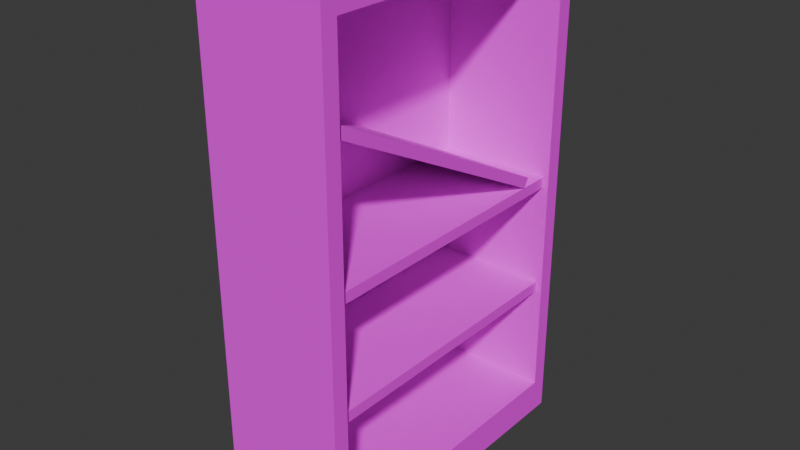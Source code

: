 # Source: shelf.blend  (saved by Blender 4.2.66; exported with 4.5.12 LTS)
import bpy
from mathutils import Matrix  # noqa: F401  (used for matrix-valued properties, if any)

bpy.ops.wm.read_factory_settings(use_empty=True)
scene = bpy.context.scene
scene.name = 'Scene'

# ---- collections
col_collection = bpy.data.collections.new('Collection'); scene.collection.children.link(col_collection)

# ---- images (referenced by path relative to the original .blend; pixels are not part of the script)
import os
ASSET_DIR = os.environ.get("B2B_ASSET_DIR", "")  # directory of the original .blend (textures are referenced by path, not embedded)
HERE = os.path.dirname(os.path.abspath(__file__))  # packed textures are extracted next to this script under _unpacked/

def load_image(name, relpath, width, height, colorspace="sRGB"):
    """Load a texture the original file referenced (path relative to the .blend, or extracted next to this script)."""
    p = next((c for c in (os.path.join(HERE, relpath), os.path.join(ASSET_DIR, relpath)) if relpath and os.path.exists(c)), "")
    if p:
        img = bpy.data.images.load(p, check_existing=True)
        img.name = name
    else:  # same state as the original file: an image datablock whose file is absent (Cycles renders it pink)
        img = bpy.data.images.new(name, width, height)
        img.source = "FILE"
        img.filepath = "//" + (relpath or name)
    img.colorspace_settings.name = colorspace
    return img
img_shelf256x256_png = load_image('shelf256x256.png', 'shelf256x256.png', 1024, 1024, 'sRGB')

# ---- materials (node trees are filled in below, after node groups)
mat_shelf = bpy.data.materials.new('Shelf')
mat_shelf.alpha_threshold = 0.0
mat_shelf.use_transparent_shadow = False
mat_shelf.roughness = 0.5
mat_shelf.line_color = (0.0, 0.0, 0.0, 1.0)

# ---- material node trees
mat_shelf.use_nodes = True; mat_shelf.node_tree.nodes.clear()
_N = mat_shelf.node_tree.nodes; _L = mat_shelf.node_tree.links
n0 = _N.new('ShaderNodeOutputMaterial'); n0.name = 'Material Output'; n0.location = (300, 300)
n1 = _N.new('ShaderNodeBsdfPrincipled'); n1.name = 'Principled BSDF'; n1.location = (10, 300)
n1.inputs[2].default_value = 1.0
n2 = _N.new('ShaderNodeTexImage'); n2.name = 'Image Texture'; n2.location = (-280, 275)
n2.image = img_shelf256x256_png
n2.interpolation = 'Closest'
_L.new(n1.outputs[0], n0.inputs[0])
_L.new(n2.outputs[0], n1.inputs[0])
n0.is_active_output = True

# ---- world
world_world = bpy.data.worlds.new('World'); scene.world = world_world
world_world.use_nodes = True; world_world.node_tree.nodes.clear()
_N = world_world.node_tree.nodes; _L = world_world.node_tree.links
n0 = _N.new('ShaderNodeOutputWorld'); n0.name = 'World Output'; n0.location = (300, 300)
n1 = _N.new('ShaderNodeBackground'); n1.name = 'Background'; n1.location = (10, 300)
n1.inputs[0].default_value = (0.05088, 0.05088, 0.05088, 1.0)
_L.new(n1.outputs[0], n0.inputs[0])
n0.is_active_output = True
world_world.color = (0.05088, 0.05088, 0.05088)
world_world.sun_shadow_jitter_overblur = 0.0

# ---- meshes
me_cube_002 = bpy.data.meshes.new('Cube.002')
me_cube_002.from_pydata([(-0.2, -0.5, 0.0), (-0.2, -0.5, 1.6), (-0.2, 0.5, 0.0), (-0.2, 0.5, 1.6), (0.2, -0.5, 0.0), (0.2, -0.5, 1.6), (0.2, 0.5, 0.0), (0.2, 0.5, 1.6), (-0.2, -0.5, 1.544), (-0.2, 0.5, 1.544), (0.2, 0.5, 1.544), (0.2, -0.5, 1.544), (-0.2, 0.45, 0.0), (-0.2, -0.45, 0.0), (-0.2, -0.45, 1.6), (-0.2, 0.45, 1.6), (0.2, -0.45, 0.0), (0.2, 0.45, 0.0), (0.2, 0.45, 1.6), (0.2, -0.45, 1.6), (0.2, 0.45, 1.544), (0.2, -0.45, 1.544), (-0.2, -0.45, 1.544), (-0.2, 0.45, 1.544), (-0.2, 0.5, 0.1081), (0.2, 0.5, 0.1081), (0.2, -0.5, 0.1081), (-0.2, -0.5, 0.1081), (-0.2, -0.45, 0.1081), (-0.2, 0.45, 0.1081), (0.2, 0.45, 0.1081), (0.2, -0.45, 0.1081), (0.1819, -0.45, 0.8089), (0.1819, -0.45, 0.8432), (0.1819, 0.45, 0.8432), (0.1819, 0.45, 0.8089), (0.1819, -0.45, 0.4499), (0.1819, -0.45, 0.4842), (0.1819, 0.45, 0.4842), (0.1819, 0.45, 0.4499), (-0.1768, 0.45, 1.168), (-0.1768, -0.45, 1.168), (-0.1768, -0.45, 1.202), (-0.1768, 0.45, 1.202), (-0.1768, 0.45, 0.8089), (-0.1768, -0.45, 0.8089), (-0.1768, -0.45, 0.8432), (-0.1768, 0.45, 0.8432), (-0.1768, 0.45, 0.4499), (-0.1768, -0.45, 0.4499), (-0.1768, -0.45, 0.4842), (-0.1768, 0.45, 0.4842), (-0.1768, -0.45, 0.1081), (-0.1768, 0.45, 0.1081), (-0.1768, -0.45, 1.544), (-0.1768, 0.45, 1.544), (-0.2, -0.5, 0.4499), (-0.2, -0.5, 0.4842), (-0.2, -0.5, 0.8089), (-0.2, -0.5, 0.8432), (-0.2, -0.5, 1.168), (-0.2, -0.5, 1.202), (-0.2, 0.5, 1.202), (-0.2, 0.5, 1.168), (-0.2, 0.5, 0.8432), (-0.2, 0.5, 0.8089), (-0.2, 0.5, 0.4842), (-0.2, 0.5, 0.4499), (0.2, 0.5, 1.168), (0.2, 0.5, 1.202), (0.2, 0.5, 0.8089), (0.2, 0.5, 0.8432), (0.2, 0.5, 0.4499), (0.2, 0.5, 0.4842), (0.2, -0.5, 1.202), (0.2, -0.5, 1.168), (0.2, -0.5, 0.8432), (0.2, -0.5, 0.8089), (0.2, -0.5, 0.4842), (0.2, -0.5, 0.4499), (-0.2, -0.45, 1.168), (-0.2, -0.45, 1.202), (-0.2, -0.45, 0.8089), (-0.2, -0.45, 0.8432), (-0.2, -0.45, 0.4499), (-0.2, -0.45, 0.4842), (-0.2, 0.45, 1.202), (-0.2, 0.45, 1.168), (-0.2, 0.45, 0.8432), (-0.2, 0.45, 0.8089), (-0.2, 0.45, 0.4842), (-0.2, 0.45, 0.4499), (0.2, 0.45, 1.168), (0.2, 0.45, 1.202), (0.2, 0.45, 0.8089), (0.2, 0.45, 0.8432), (0.2, 0.45, 0.4499), (0.2, 0.45, 0.4842), (0.2, -0.45, 1.202), (0.2, -0.45, 1.168), (0.2, -0.45, 0.8432), (0.2, -0.45, 0.8089), (0.2, -0.45, 0.4842), (0.2, -0.45, 0.4499), (0.1819, 0.45, 1.168), (0.1819, 0.45, 1.202), (0.1819, -0.45, 1.202), (0.1819, -0.45, 1.168), (-0.176, -0.4477, 1.255), (-0.176, -0.4325, 1.284), (-0.176, 0.3458, 0.8446), (-0.176, 0.361, 0.8739), (0.185, -0.4477, 1.255), (0.185, -0.4325, 1.284), (0.185, 0.3458, 0.8446), (0.185, 0.361, 0.8739)], [], [(23, 15, 3, 9), (9, 3, 7, 10), (21, 19, 5, 11), (11, 5, 1, 8), (13, 16, 4, 0), (19, 14, 1, 5), (86, 23, 9, 62), (100, 99, 75, 76), (88, 87, 63, 64), (64, 63, 68, 71), (74, 11, 8, 61), (83, 80, 87, 88), (71, 68, 92, 95), (97, 94, 35, 44, 51, 38), (7, 3, 15, 18), (18, 15, 14, 19), (2, 6, 17, 12), (12, 17, 16, 13), (10, 7, 18, 20), (20, 18, 19, 21), (8, 1, 14, 22), (22, 14, 15, 23), (17, 30, 31, 16), (6, 25, 30, 17), (13, 28, 29, 12), (0, 27, 28, 13), (12, 29, 24, 2), (2, 24, 25, 6), (16, 31, 26, 4), (4, 26, 27, 0), (47, 40, 41, 46), (98, 21, 11, 74), (25, 72, 96, 30), (73, 70, 94, 97), (95, 92, 104, 40, 47, 34), (28, 84, 91, 29), (85, 82, 89, 90), (78, 77, 58, 57), (27, 56, 84, 28), (61, 8, 22, 81), (69, 10, 20, 93), (24, 67, 72, 25), (66, 65, 70, 73), (29, 91, 67, 24), (90, 89, 65, 66), (62, 9, 10, 69), (81, 22, 23, 86), (31, 103, 79, 26), (102, 101, 77, 78), (57, 58, 82, 85), (76, 75, 60, 59), (59, 60, 80, 83), (96, 97, 38, 39), (98, 99, 107, 106), (100, 101, 32, 33), (73, 97, 96, 72), (71, 95, 94, 70), (69, 93, 92, 68), (85, 90, 91, 84), (83, 88, 89, 82), (81, 86, 87, 80), (57, 85, 84, 56), (59, 83, 82, 58), (61, 81, 80, 60), (90, 66, 67, 91), (88, 64, 65, 89), (86, 62, 63, 87), (66, 73, 72, 67), (64, 71, 70, 65), (62, 69, 68, 63), (102, 78, 79, 103), (100, 76, 77, 101), (98, 74, 75, 99), (78, 57, 56, 79), (76, 59, 58, 77), (74, 61, 60, 75), (26, 79, 56, 27), (53, 48, 49, 52), (51, 44, 45, 50), (43, 55, 54, 42), (20, 21, 54, 55), (30, 96, 39, 48, 53), (31, 30, 53, 52), (21, 98, 106, 42, 54), (99, 100, 33, 46, 41, 107), (101, 102, 37, 50, 45, 32), (103, 31, 52, 49, 36), (93, 20, 55, 43, 105), (38, 37, 36, 39), (34, 33, 32, 35), (41, 42, 106, 107), (94, 95, 34, 35), (92, 93, 105, 104), (102, 103, 36, 37), (42, 41, 40, 43), (38, 51, 50, 37), (36, 49, 48, 39), (105, 43, 40, 104), (34, 47, 46, 33), (32, 45, 44, 35), (108, 109, 111, 110), (110, 111, 115, 114), (114, 115, 113, 112), (112, 113, 109, 108), (110, 114, 112, 108), (115, 111, 109, 113)])
_uv = me_cube_002.uv_layers.new(name='UVMap')
_uv.uv.foreach_set('vector', [0.5977, 0.9648, 0.5977, 1.0, 0.6289, 1.0, 0.6289, 0.9648, 0.1914, 0.9648, 0.1914, 1.0, 0.4414, 1.0, 0.4414, 0.9648, 0.03516, 0.9648, 0.03516, 1.0, 0.003906, 1.0, 0.003906, 0.9648, 0.4414, 0.9648, 0.4414, 1.0, 0.1914, 1.0, 0.1914, 0.9648, 0.1914, 0.2422, 0.4414, 0.2422, 0.4414, 0.2109, 0.1914, 0.2109, 0.4414, 0.2422, 0.1914, 0.2422, 0.1914, 0.2109, 0.4414, 0.2109, 0.5977, 0.75, 0.5977, 0.9648, 0.6289, 0.9648, 0.6289, 0.75, 0.03516, 0.5273, 0.03516, 0.7305, 0.003906, 0.7305, 0.003906, 0.5273, 0.5977, 0.5273, 0.5977, 0.7305, 0.6289, 0.7305, 0.6289, 0.5273, 0.1914, 0.5273, 0.1914, 0.7305, 0.4414, 0.7305, 0.4414, 0.5273, 0.4414, 0.75, 0.4414, 0.9648, 0.1914, 0.9648, 0.1914, 0.75, 0.03516, 0.5273, 0.03516, 0.7305, 0.5977, 0.7305, 0.5977, 0.5273, 0.6289, 0.5273, 0.6289, 0.7305, 0.5977, 0.7305, 0.5977, 0.5273, 0.4414, 0.3008, 0.4414, 0.5039, 0.4297, 0.5039, 0.2031, 0.5039, 0.2031, 0.3008, 0.4297, 0.3008, 0.4414, 0.8359, 0.1914, 0.8359, 0.1914, 0.8047, 0.4414, 0.8047, 0.4414, 0.8047, 0.1914, 0.8047, 0.1914, 0.2422, 0.4414, 0.2422, 0.1914, 0.8359, 0.4414, 0.8359, 0.4414, 0.8047, 0.1914, 0.8047, 0.1914, 0.8047, 0.4414, 0.8047, 0.4414, 0.2422, 0.1914, 0.2422, 0.6289, 0.9648, 0.6289, 1.0, 0.5977, 1.0, 0.5977, 0.9648, 0.5977, 0.9648, 0.5977, 1.0, 0.03516, 1.0, 0.03516, 0.9648, 0.003906, 0.9648, 0.003906, 1.0, 0.03516, 1.0, 0.03516, 0.9648, 0.03516, 0.9648, 0.03516, 1.0, 0.5977, 1.0, 0.5977, 0.9648, 0.5977, 0.0, 0.5977, 0.06641, 0.03516, 0.06641, 0.03516, 0.0, 0.6289, 0.0, 0.6289, 0.06641, 0.5977, 0.06641, 0.5977, 0.0, 0.03516, 0.0, 0.03516, 0.06641, 0.5977, 0.06641, 0.5977, 0.0, 0.003906, 0.0, 0.003906, 0.06641, 0.03516, 0.06641, 0.03516, 0.0, 0.5977, 0.0, 0.5977, 0.06641, 0.6289, 0.06641, 0.6289, 0.0, 0.1914, 0.0, 0.1914, 0.06641, 0.4414, 0.06641, 0.4414, 0.0, 0.03516, 0.0, 0.03516, 0.06641, 0.003906, 0.06641, 0.003906, 0.0, 0.4414, 0.0, 0.4414, 0.06641, 0.1914, 0.06641, 0.1914, 0.0, 0.5977, 0.5273, 0.5977, 0.7305, 0.03516, 0.7305, 0.03516, 0.5273, 0.03516, 0.75, 0.03516, 0.9648, 0.003906, 0.9648, 0.003906, 0.75, 0.6289, 0.06641, 0.6289, 0.2812, 0.5977, 0.2812, 0.5977, 0.06641, 0.6289, 0.3008, 0.6289, 0.5039, 0.5977, 0.5039, 0.5977, 0.3008, 0.4414, 0.5273, 0.4414, 0.7305, 0.4297, 0.7305, 0.2031, 0.7305, 0.2031, 0.5273, 0.4297, 0.5273, 0.03516, 0.06641, 0.03516, 0.2812, 0.5977, 0.2812, 0.5977, 0.06641, 0.03516, 0.3008, 0.03516, 0.5039, 0.5977, 0.5039, 0.5977, 0.3008, 0.4414, 0.3008, 0.4414, 0.5039, 0.1914, 0.5039, 0.1914, 0.3008, 0.003906, 0.06641, 0.003906, 0.2812, 0.03516, 0.2812, 0.03516, 0.06641, 0.003906, 0.75, 0.003906, 0.9648, 0.03516, 0.9648, 0.03516, 0.75, 0.6289, 0.75, 0.6289, 0.9648, 0.5977, 0.9648, 0.5977, 0.75, 0.1914, 0.06641, 0.1914, 0.2812, 0.4414, 0.2812, 0.4414, 0.06641, 0.1914, 0.3008, 0.1914, 0.5039, 0.4414, 0.5039, 0.4414, 0.3008, 0.5977, 0.06641, 0.5977, 0.2812, 0.6289, 0.2812, 0.6289, 0.06641, 0.5977, 0.3008, 0.5977, 0.5039, 0.6289, 0.5039, 0.6289, 0.3008, 0.1914, 0.75, 0.1914, 0.9648, 0.4414, 0.9648, 0.4414, 0.75, 0.03516, 0.75, 0.03516, 0.9648, 0.5977, 0.9648, 0.5977, 0.75, 0.03516, 0.06641, 0.03516, 0.2812, 0.003906, 0.2812, 0.003906, 0.06641, 0.03516, 0.3008, 0.03516, 0.5039, 0.003906, 0.5039, 0.003906, 0.3008, 0.003906, 0.3008, 0.003906, 0.5039, 0.03516, 0.5039, 0.03516, 0.3008, 0.4414, 0.5273, 0.4414, 0.7305, 0.1914, 0.7305, 0.1914, 0.5273, 0.003906, 0.5273, 0.003906, 0.7305, 0.03516, 0.7305, 0.03516, 0.5273, 0.4414, 0.2812, 0.4414, 0.3008, 0.4297, 0.3008, 0.4297, 0.2812, 0.4414, 0.75, 0.4414, 0.7305, 0.4297, 0.7305, 0.4297, 0.75, 0.4414, 0.5273, 0.4414, 0.5039, 0.4297, 0.5039, 0.4297, 0.5273, 0.6289, 0.3008, 0.5977, 0.3008, 0.5977, 0.2812, 0.6289, 0.2812, 0.6289, 0.5273, 0.5977, 0.5273, 0.5977, 0.5039, 0.6289, 0.5039, 0.6289, 0.75, 0.5977, 0.75, 0.5977, 0.7305, 0.6289, 0.7305, 0.03516, 0.3008, 0.5977, 0.3008, 0.5977, 0.2812, 0.03516, 0.2812, 0.03516, 0.5273, 0.5977, 0.5273, 0.5977, 0.5039, 0.03516, 0.5039, 0.03516, 0.75, 0.5977, 0.75, 0.5977, 0.7305, 0.03516, 0.7305, 0.003906, 0.3008, 0.03516, 0.3008, 0.03516, 0.2812, 0.003906, 0.2812, 0.003906, 0.5273, 0.03516, 0.5273, 0.03516, 0.5039, 0.003906, 0.5039, 0.003906, 0.75, 0.03516, 0.75, 0.03516, 0.7305, 0.003906, 0.7305, 0.5977, 0.3008, 0.6289, 0.3008, 0.6289, 0.2812, 0.5977, 0.2812, 0.5977, 0.5273, 0.6289, 0.5273, 0.6289, 0.5039, 0.5977, 0.5039, 0.5977, 0.75, 0.6289, 0.75, 0.6289, 0.7305, 0.5977, 0.7305, 0.1914, 0.3008, 0.4414, 0.3008, 0.4414, 0.2812, 0.1914, 0.2812, 0.1914, 0.5273, 0.4414, 0.5273, 0.4414, 0.5039, 0.1914, 0.5039, 0.1914, 0.75, 0.4414, 0.75, 0.4414, 0.7305, 0.1914, 0.7305, 0.03516, 0.3008, 0.003906, 0.3008, 0.003906, 0.2812, 0.03516, 0.2812, 0.03516, 0.5273, 0.003906, 0.5273, 0.003906, 0.5039, 0.03516, 0.5039, 0.03516, 0.75, 0.003906, 0.75, 0.003906, 0.7305, 0.03516, 0.7305, 0.4414, 0.3008, 0.1914, 0.3008, 0.1914, 0.2812, 0.4414, 0.2812, 0.4414, 0.5273, 0.1914, 0.5273, 0.1914, 0.5039, 0.4414, 0.5039, 0.4414, 0.75, 0.1914, 0.75, 0.1914, 0.7305, 0.4414, 0.7305, 0.4414, 0.06641, 0.4414, 0.2812, 0.1914, 0.2812, 0.1914, 0.06641, 0.5977, 0.06641, 0.5977, 0.2812, 0.03516, 0.2812, 0.03516, 0.06641, 0.5977, 0.3008, 0.5977, 0.5039, 0.03516, 0.5039, 0.03516, 0.3008, 0.5977, 0.75, 0.5977, 0.9648, 0.03516, 0.9648, 0.03516, 0.75, 0.4414, 0.8047, 0.4414, 0.2422, 0.2031, 0.2422, 0.2031, 0.8047, 0.4414, 0.06641, 0.4414, 0.2812, 0.4297, 0.2812, 0.2031, 0.2812, 0.2031, 0.06641, 0.4414, 0.2422, 0.4414, 0.8047, 0.2031, 0.8047, 0.2031, 0.2422, 0.4414, 0.9648, 0.4414, 0.75, 0.4297, 0.75, 0.2031, 0.75, 0.2031, 0.9648, 0.4414, 0.7305, 0.4414, 0.5273, 0.4297, 0.5273, 0.2031, 0.5273, 0.2031, 0.7305, 0.4297, 0.7305, 0.4414, 0.5039, 0.4414, 0.3008, 0.4297, 0.3008, 0.2031, 0.3008, 0.2031, 0.5039, 0.4297, 0.5039, 0.4414, 0.2812, 0.4414, 0.06641, 0.2031, 0.06641, 0.2031, 0.2812, 0.4297, 0.2812, 0.4414, 0.75, 0.4414, 0.9648, 0.2031, 0.9648, 0.2031, 0.75, 0.4297, 0.75, 0.5977, 0.3008, 0.03516, 0.3008, 0.03516, 0.2812, 0.5977, 0.2812, 0.5977, 0.5273, 0.03516, 0.5273, 0.03516, 0.5039, 0.5977, 0.5039, 0.2031, 0.7305, 0.2031, 0.75, 0.4297, 0.75, 0.4297, 0.7305, 0.4414, 0.5039, 0.4414, 0.5273, 0.4297, 0.5273, 0.4297, 0.5039, 0.4414, 0.7305, 0.4414, 0.75, 0.4297, 0.75, 0.4297, 0.7305, 0.4414, 0.3008, 0.4414, 0.2812, 0.4297, 0.2812, 0.4297, 0.3008, 0.03516, 0.75, 0.03516, 0.7305, 0.5977, 0.7305, 0.5977, 0.75, 0.4297, 0.8047, 0.2031, 0.8047, 0.2031, 0.2422, 0.4297, 0.2422, 0.4297, 0.2422, 0.2031, 0.2422, 0.2031, 0.8047, 0.4297, 0.8047, 0.4297, 0.75, 0.2031, 0.75, 0.2031, 0.7305, 0.4297, 0.7305, 0.4297, 0.8047, 0.2031, 0.8047, 0.2031, 0.2422, 0.4297, 0.2422, 0.4297, 0.2422, 0.2031, 0.2422, 0.2031, 0.8047, 0.4297, 0.8047, 0.03516, 0.7852, 0.04688, 0.8008, 0.543, 0.5469, 0.5312, 0.5273, 0.207, 0.5273, 0.207, 0.5469, 0.4297, 0.5469, 0.4297, 0.5273, 0.5312, 0.5273, 0.543, 0.5469, 0.04688, 0.8008, 0.03516, 0.7852, 0.4297, 0.7852, 0.4297, 0.8008, 0.207, 0.8008, 0.207, 0.7852, 0.207, 0.7383, 0.4297, 0.7383, 0.4297, 0.2422, 0.207, 0.2422, 0.4297, 0.75, 0.207, 0.75, 0.207, 0.2539, 0.4297, 0.2539])
me_cube_002.materials.append(mat_shelf)
me_cube_002.update()

# ---- objects
ob_shelf = bpy.data.objects.new('Shelf', me_cube_002)

# ---- transforms, parenting, visibility, modifiers, constraints
ob_shelf.location = (0.0, 0.0, 0.0)

# ---- collection membership
col_collection.objects.link(ob_shelf)

# ---- scene / render settings (as saved in the file)
scene.frame_start = 1; scene.frame_end = 250; scene.frame_set(1)
scene.render.engine = 'BLENDER_EEVEE_NEXT'
scene.eevee.use_raytracing = True
bpy.context.view_layer.update()

# ---- added for rendering (the .blend has no active camera and no usable light): camera, sun
cam_auto = bpy.data.cameras.new('AutoCamera')
cam_auto.lens = 50.0
cam_auto.sensor_width = 36.0
cam_auto.clip_end = 1000.0
ob_auto_camera = bpy.data.objects.new('AutoCamera', cam_auto)
scene.collection.objects.link(ob_auto_camera)
ob_auto_camera.location = (1.78451, -2.14141, 2.22761)
ob_auto_camera.rotation_euler = (1.09748, -7.21219e-08, 0.694738)
scene.camera = ob_auto_camera
light_auto_sun = bpy.data.lights.new('AutoSun', 'SUN')
light_auto_sun.energy = 3.0
light_auto_sun.angle = 0.0523599
ob_auto_sun = bpy.data.objects.new('AutoSun', light_auto_sun)
scene.collection.objects.link(ob_auto_sun)
ob_auto_sun.rotation_euler = (0.872665, 0.174533, 0.523599)
bpy.context.view_layer.update()
